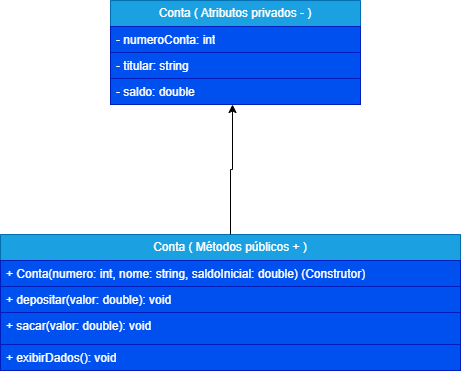

The diagram above was exported from draw.io. Its source (the exported page's mxGraphModel, read from the mxfile embedded in the PNG):
<mxGraphModel dx="854" dy="431" grid="1" gridSize="10" guides="1" tooltips="1" connect="1" arrows="1" fold="1" page="1" pageScale="1" pageWidth="827" pageHeight="1169" math="0" shadow="0">
  <root>
    <mxCell id="0" />
    <mxCell id="1" parent="0" />
    <mxCell id="BHZBlF6tOlU39jkul_bW-2" parent="1" style="swimlane;fontStyle=0;childLayout=stackLayout;horizontal=1;startSize=26;horizontalStack=0;resizeParent=1;resizeParentMax=0;resizeLast=0;collapsible=1;marginBottom=0;whiteSpace=wrap;html=1;fillColor=#1ba1e2;fontColor=#ffffff;strokeColor=#006EAF;" value="Conta ( Atributos privados - )" vertex="1">
      <mxGeometry height="104" width="250" x="280" y="46" as="geometry" />
    </mxCell>
    <mxCell id="BHZBlF6tOlU39jkul_bW-3" parent="BHZBlF6tOlU39jkul_bW-2" style="text;align=left;verticalAlign=top;spacingLeft=4;spacingRight=4;overflow=hidden;rotatable=0;points=[[0,0.5],[1,0.5]];portConstraint=eastwest;whiteSpace=wrap;html=1;fillColor=#0050ef;fontColor=#ffffff;strokeColor=#001DBC;" value="&lt;div&gt;- numeroConta: int&lt;/div&gt;&lt;div&gt;&lt;br&gt;&lt;/div&gt;" vertex="1">
      <mxGeometry height="26" width="250" y="26" as="geometry" />
    </mxCell>
    <mxCell id="BHZBlF6tOlU39jkul_bW-4" parent="BHZBlF6tOlU39jkul_bW-2" style="text;strokeColor=#001DBC;fillColor=#0050ef;align=left;verticalAlign=top;spacingLeft=4;spacingRight=4;overflow=hidden;rotatable=0;points=[[0,0.5],[1,0.5]];portConstraint=eastwest;whiteSpace=wrap;html=1;fontColor=#ffffff;" value="- titular: string" vertex="1">
      <mxGeometry height="26" width="250" y="52" as="geometry" />
    </mxCell>
    <mxCell id="BHZBlF6tOlU39jkul_bW-5" parent="BHZBlF6tOlU39jkul_bW-2" style="text;strokeColor=#001DBC;fillColor=#0050ef;align=left;verticalAlign=top;spacingLeft=4;spacingRight=4;overflow=hidden;rotatable=0;points=[[0,0.5],[1,0.5]];portConstraint=eastwest;whiteSpace=wrap;html=1;fontColor=#ffffff;" value="- saldo: double" vertex="1">
      <mxGeometry height="26" width="250" y="78" as="geometry" />
    </mxCell>
    <mxCell id="BHZBlF6tOlU39jkul_bW-6" parent="1" style="swimlane;fontStyle=0;childLayout=stackLayout;horizontal=1;startSize=26;fillColor=#1ba1e2;horizontalStack=0;resizeParent=1;resizeParentMax=0;resizeLast=0;collapsible=1;marginBottom=0;whiteSpace=wrap;html=1;fontColor=#ffffff;strokeColor=#006EAF;" value="Conta ( Métodos públicos + )" vertex="1">
      <mxGeometry height="136" width="460" x="170" y="280" as="geometry" />
    </mxCell>
    <mxCell id="BHZBlF6tOlU39jkul_bW-7" parent="BHZBlF6tOlU39jkul_bW-6" style="text;strokeColor=#001DBC;fillColor=#0050ef;align=left;verticalAlign=top;spacingLeft=4;spacingRight=4;overflow=hidden;rotatable=0;points=[[0,0.5],[1,0.5]];portConstraint=eastwest;whiteSpace=wrap;html=1;fontColor=#ffffff;" value="&lt;div&gt;+ Conta(numero: int, nome: string, saldoInicial: double) (Construtor)&lt;/div&gt;" vertex="1">
      <mxGeometry height="26" width="460" y="26" as="geometry" />
    </mxCell>
    <mxCell id="BHZBlF6tOlU39jkul_bW-8" parent="BHZBlF6tOlU39jkul_bW-6" style="text;strokeColor=#001DBC;fillColor=#0050ef;align=left;verticalAlign=top;spacingLeft=4;spacingRight=4;overflow=hidden;rotatable=0;points=[[0,0.5],[1,0.5]];portConstraint=eastwest;whiteSpace=wrap;html=1;fontColor=#ffffff;" value="+ depositar(valor: double): void" vertex="1">
      <mxGeometry height="26" width="460" y="52" as="geometry" />
    </mxCell>
    <mxCell id="BHZBlF6tOlU39jkul_bW-9" parent="BHZBlF6tOlU39jkul_bW-6" style="text;strokeColor=#001DBC;fillColor=#0050ef;align=left;verticalAlign=top;spacingLeft=4;spacingRight=4;overflow=hidden;rotatable=0;points=[[0,0.5],[1,0.5]];portConstraint=eastwest;whiteSpace=wrap;html=1;fontColor=#ffffff;" value="+ sacar(valor: double): void" vertex="1">
      <mxGeometry height="32" width="460" y="78" as="geometry" />
    </mxCell>
    <mxCell id="BHZBlF6tOlU39jkul_bW-10" parent="BHZBlF6tOlU39jkul_bW-6" style="text;strokeColor=#001DBC;fillColor=#0050ef;align=left;verticalAlign=top;spacingLeft=4;spacingRight=4;overflow=hidden;rotatable=0;points=[[0,0.5],[1,0.5]];portConstraint=eastwest;whiteSpace=wrap;html=1;fontColor=#ffffff;" value="+ exibirDados(): void" vertex="1">
      <mxGeometry height="26" width="460" y="110" as="geometry" />
    </mxCell>
    <mxCell id="BHZBlF6tOlU39jkul_bW-14" edge="1" parent="1" source="BHZBlF6tOlU39jkul_bW-6" style="edgeStyle=orthogonalEdgeStyle;rounded=0;orthogonalLoop=1;jettySize=auto;html=1;exitX=0.5;exitY=0;exitDx=0;exitDy=0;entryX=0.488;entryY=1;entryDx=0;entryDy=0;entryPerimeter=0;" target="BHZBlF6tOlU39jkul_bW-5">
      <mxGeometry relative="1" as="geometry" />
    </mxCell>
  </root>
</mxGraphModel>